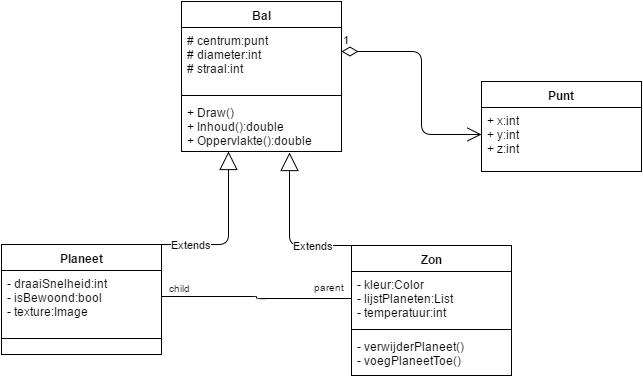

The diagram above was exported from draw.io. Its source (the exported page's mxGraphModel, read from the mxfile embedded in the PNG):
<mxGraphModel dx="1430" dy="735" grid="1" gridSize="10" guides="1" tooltips="1" connect="1" arrows="1" fold="1" page="1" pageScale="1" pageWidth="850" pageHeight="1100" background="#ffffff" math="0" shadow="0">
  <root>
    <mxCell id="0" />
    <mxCell id="1" parent="0" />
    <mxCell id="2" value="Punt" style="swimlane;html=1;fontStyle=1;align=center;verticalAlign=top;childLayout=stackLayout;horizontal=1;startSize=26;horizontalStack=0;resizeParent=1;resizeLast=0;collapsible=1;marginBottom=0;swimlaneFillColor=#ffffff;" parent="1" vertex="1">
      <mxGeometry x="650" y="160" width="160" height="90" as="geometry" />
    </mxCell>
    <mxCell id="3" value="+ x:int&lt;div&gt;+ y:int&lt;/div&gt;&lt;div&gt;+ z:int&lt;/div&gt;" style="text;html=1;strokeColor=none;fillColor=none;align=left;verticalAlign=top;spacingLeft=4;spacingRight=4;whiteSpace=wrap;overflow=hidden;rotatable=0;points=[[0,0.5],[1,0.5]];portConstraint=eastwest;" parent="2" vertex="1">
      <mxGeometry y="26" width="160" height="54" as="geometry" />
    </mxCell>
    <mxCell id="8" value="Bal" style="swimlane;html=1;fontStyle=1;align=center;verticalAlign=top;childLayout=stackLayout;horizontal=1;startSize=26;horizontalStack=0;resizeParent=1;resizeLast=0;collapsible=1;marginBottom=0;swimlaneFillColor=#ffffff;" parent="1" vertex="1">
      <mxGeometry x="350" y="80" width="160" height="150" as="geometry" />
    </mxCell>
    <mxCell id="9" value="# centrum:punt&lt;div&gt;# diameter:int&lt;/div&gt;&lt;div&gt;# straal:int&lt;/div&gt;" style="text;html=1;strokeColor=none;fillColor=none;align=left;verticalAlign=top;spacingLeft=4;spacingRight=4;whiteSpace=wrap;overflow=hidden;rotatable=0;points=[[0,0.5],[1,0.5]];portConstraint=eastwest;" parent="8" vertex="1">
      <mxGeometry y="26" width="160" height="64" as="geometry" />
    </mxCell>
    <mxCell id="10" value="" style="line;html=1;strokeWidth=1;fillColor=none;align=left;verticalAlign=middle;spacingTop=-1;spacingLeft=3;spacingRight=3;rotatable=0;labelPosition=right;points=[];portConstraint=eastwest;" parent="8" vertex="1">
      <mxGeometry y="90" width="160" height="8" as="geometry" />
    </mxCell>
    <mxCell id="11" value="+ Draw()&lt;div&gt;+ Inhoud():double&lt;/div&gt;&lt;div&gt;+ Oppervlakte():double&lt;/div&gt;" style="text;html=1;strokeColor=none;fillColor=none;align=left;verticalAlign=top;spacingLeft=4;spacingRight=4;whiteSpace=wrap;overflow=hidden;rotatable=0;points=[[0,0.5],[1,0.5]];portConstraint=eastwest;" parent="8" vertex="1">
      <mxGeometry y="98" width="160" height="52" as="geometry" />
    </mxCell>
    <mxCell id="12" value="Planeet" style="swimlane;html=1;fontStyle=1;align=center;verticalAlign=top;childLayout=stackLayout;horizontal=1;startSize=26;horizontalStack=0;resizeParent=1;resizeLast=0;collapsible=1;marginBottom=0;swimlaneFillColor=#ffffff;" parent="1" vertex="1">
      <mxGeometry x="170" y="323" width="160" height="110" as="geometry" />
    </mxCell>
    <mxCell id="20" value="Extends" style="endArrow=block;endSize=16;endFill=0;html=1;entryX=0.294;entryY=1;entryPerimeter=0;" parent="12" target="11" edge="1">
      <mxGeometry width="160" relative="1" as="geometry">
        <mxPoint x="60" as="sourcePoint" />
        <mxPoint x="220" as="targetPoint" />
        <Array as="points">
          <mxPoint x="227" />
        </Array>
      </mxGeometry>
    </mxCell>
    <mxCell id="13" value="- draaiSnelheid:int&lt;div&gt;- isBewoond:bool&lt;/div&gt;&lt;div&gt;- texture:Image&lt;/div&gt;" style="text;html=1;strokeColor=none;fillColor=none;align=left;verticalAlign=top;spacingLeft=4;spacingRight=4;whiteSpace=wrap;overflow=hidden;rotatable=0;points=[[0,0.5],[1,0.5]];portConstraint=eastwest;" parent="12" vertex="1">
      <mxGeometry y="26" width="160" height="64" as="geometry" />
    </mxCell>
    <mxCell id="14" value="" style="line;html=1;strokeWidth=1;fillColor=none;align=left;verticalAlign=middle;spacingTop=-1;spacingLeft=3;spacingRight=3;rotatable=0;labelPosition=right;points=[];portConstraint=eastwest;" parent="12" vertex="1">
      <mxGeometry y="90" width="160" height="8" as="geometry" />
    </mxCell>
    <mxCell id="16" value="Zon" style="swimlane;html=1;fontStyle=1;align=center;verticalAlign=top;childLayout=stackLayout;horizontal=1;startSize=26;horizontalStack=0;resizeParent=1;resizeLast=0;collapsible=1;marginBottom=0;swimlaneFillColor=#ffffff;" parent="1" vertex="1">
      <mxGeometry x="520" y="324" width="160" height="130" as="geometry" />
    </mxCell>
    <mxCell id="17" value="- kleur:Color&lt;div&gt;- lijstPlaneten:List&lt;/div&gt;&lt;div&gt;- temperatuur:int&lt;/div&gt;" style="text;html=1;strokeColor=none;fillColor=none;align=left;verticalAlign=top;spacingLeft=4;spacingRight=4;whiteSpace=wrap;overflow=hidden;rotatable=0;points=[[0,0.5],[1,0.5]];portConstraint=eastwest;" parent="16" vertex="1">
      <mxGeometry y="26" width="160" height="54" as="geometry" />
    </mxCell>
    <mxCell id="18" value="" style="line;html=1;strokeWidth=1;fillColor=none;align=left;verticalAlign=middle;spacingTop=-1;spacingLeft=3;spacingRight=3;rotatable=0;labelPosition=right;points=[];portConstraint=eastwest;" parent="16" vertex="1">
      <mxGeometry y="80" width="160" height="8" as="geometry" />
    </mxCell>
    <mxCell id="19" value="- verwijderPlaneet()&lt;div&gt;- voegPlaneetToe()&lt;/div&gt;" style="text;html=1;strokeColor=none;fillColor=none;align=left;verticalAlign=top;spacingLeft=4;spacingRight=4;whiteSpace=wrap;overflow=hidden;rotatable=0;points=[[0,0.5],[1,0.5]];portConstraint=eastwest;" parent="16" vertex="1">
      <mxGeometry y="88" width="160" height="42" as="geometry" />
    </mxCell>
    <mxCell id="21" value="Extends" style="endArrow=block;endSize=16;endFill=0;html=1;exitX=0.5;exitY=0;entryX=0.675;entryY=1.019;entryPerimeter=0;" parent="1" source="16" target="11" edge="1">
      <mxGeometry width="160" relative="1" as="geometry">
        <mxPoint x="480" y="320" as="sourcePoint" />
        <mxPoint x="480" y="280" as="targetPoint" />
        <Array as="points">
          <mxPoint x="458" y="324" />
        </Array>
      </mxGeometry>
    </mxCell>
    <mxCell id="24" value="1" style="endArrow=open;html=1;endSize=12;startArrow=diamondThin;startSize=14;startFill=0;edgeStyle=orthogonalEdgeStyle;align=left;verticalAlign=bottom;entryX=0;entryY=0.5;" parent="1" edge="1" target="3">
      <mxGeometry x="-1" y="3" relative="1" as="geometry">
        <mxPoint x="510" y="130" as="sourcePoint" />
        <mxPoint x="590" y="210" as="targetPoint" />
        <Array as="points">
          <mxPoint x="590" y="130" />
          <mxPoint x="590" y="213" />
        </Array>
      </mxGeometry>
    </mxCell>
    <mxCell id="28" value="" style="endArrow=none;html=1;edgeStyle=orthogonalEdgeStyle;entryX=1.006;entryY=0.406;entryPerimeter=0;" parent="1" source="17" edge="1" target="13">
      <mxGeometry relative="1" as="geometry">
        <mxPoint x="350" y="413" as="sourcePoint" />
        <mxPoint x="350" y="413" as="targetPoint" />
        <Array as="points">
          <mxPoint x="425" y="377" />
          <mxPoint x="425" y="375" />
        </Array>
      </mxGeometry>
    </mxCell>
    <mxCell id="29" value="parent" style="resizable=0;html=1;align=left;verticalAlign=bottom;labelBackgroundColor=#ffffff;fontSize=10;" parent="28" connectable="0" vertex="1">
      <mxGeometry x="-1" relative="1" as="geometry">
        <mxPoint x="-40" y="-3" as="offset" />
      </mxGeometry>
    </mxCell>
    <mxCell id="30" value="child" style="resizable=0;html=1;align=right;verticalAlign=bottom;labelBackgroundColor=#ffffff;fontSize=10;" parent="28" connectable="0" vertex="1">
      <mxGeometry x="1" relative="1" as="geometry">
        <mxPoint x="30" as="offset" />
      </mxGeometry>
    </mxCell>
  </root>
</mxGraphModel>